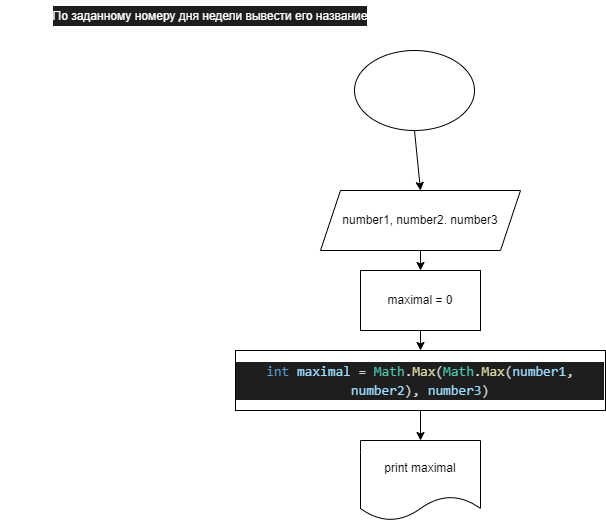

The diagram above was exported from draw.io. Its source (the exported page's mxGraphModel, read from the mxfile embedded in the PNG):
<mxGraphModel dx="1122" dy="606" grid="1" gridSize="10" guides="1" tooltips="1" connect="1" arrows="1" fold="1" page="1" pageScale="1" pageWidth="827" pageHeight="1169" math="0" shadow="0">
  <root>
    <mxCell id="0" />
    <mxCell id="1" parent="0" />
    <mxCell id="2" value="&lt;div style=&quot;background-color: rgb(30 , 30 , 30) ; font-family: &amp;#34;consolas&amp;#34; , &amp;#34;courier new&amp;#34; , monospace ; font-size: 14px ; line-height: 19px&quot;&gt;&lt;span style=&quot;font-family: &amp;#34;helvetica&amp;#34; ; font-size: 12px&quot;&gt;&lt;font color=&quot;#ffffff&quot;&gt;По заданному номеру дня недели вывести его название&lt;/font&gt;&lt;/span&gt;&lt;br&gt;&lt;/div&gt;" style="text;html=1;strokeColor=none;fillColor=none;align=center;verticalAlign=middle;whiteSpace=wrap;rounded=0;" parent="1" vertex="1">
      <mxGeometry width="420" height="30" as="geometry" />
    </mxCell>
    <mxCell id="24" style="edgeStyle=none;html=1;exitX=0.5;exitY=1;exitDx=0;exitDy=0;entryX=0.5;entryY=0;entryDx=0;entryDy=0;fontColor=#FFFFFF;" parent="1" source="19" target="37" edge="1">
      <mxGeometry relative="1" as="geometry">
        <mxPoint x="414" y="160" as="targetPoint" />
      </mxGeometry>
    </mxCell>
    <mxCell id="19" value="Start" style="ellipse;whiteSpace=wrap;html=1;fontColor=#FFFFFF;" parent="1" vertex="1">
      <mxGeometry x="354" y="50" width="120" height="80" as="geometry" />
    </mxCell>
    <mxCell id="39" value="" style="edgeStyle=none;html=1;" edge="1" parent="1" source="37" target="38">
      <mxGeometry relative="1" as="geometry" />
    </mxCell>
    <mxCell id="37" value="number1, number2. number3" style="shape=parallelogram;perimeter=parallelogramPerimeter;whiteSpace=wrap;html=1;fixedSize=1;" vertex="1" parent="1">
      <mxGeometry x="320" y="190" width="200" height="60" as="geometry" />
    </mxCell>
    <mxCell id="41" value="" style="edgeStyle=none;html=1;" edge="1" parent="1" source="38" target="40">
      <mxGeometry relative="1" as="geometry" />
    </mxCell>
    <mxCell id="38" value="maximal = 0" style="whiteSpace=wrap;html=1;" vertex="1" parent="1">
      <mxGeometry x="360" y="270" width="120" height="60" as="geometry" />
    </mxCell>
    <mxCell id="43" value="" style="edgeStyle=none;html=1;" edge="1" parent="1" source="40" target="42">
      <mxGeometry relative="1" as="geometry" />
    </mxCell>
    <mxCell id="40" value="&lt;div style=&quot;color: rgb(212 , 212 , 212) ; background-color: rgb(30 , 30 , 30) ; font-family: &amp;#34;consolas&amp;#34; , &amp;#34;courier new&amp;#34; , monospace ; font-size: 14px ; line-height: 19px&quot;&gt;&lt;span style=&quot;color: #569cd6&quot;&gt;int&lt;/span&gt; &lt;span style=&quot;color: #9cdcfe&quot;&gt;maximal&lt;/span&gt; = &lt;span style=&quot;color: #4ec9b0&quot;&gt;Math&lt;/span&gt;.&lt;span style=&quot;color: #dcdcaa&quot;&gt;Max&lt;/span&gt;(&lt;span style=&quot;color: #4ec9b0&quot;&gt;Math&lt;/span&gt;.&lt;span style=&quot;color: #dcdcaa&quot;&gt;Max&lt;/span&gt;(&lt;span style=&quot;color: #9cdcfe&quot;&gt;number1&lt;/span&gt;, &lt;span style=&quot;color: #9cdcfe&quot;&gt;number2&lt;/span&gt;), &lt;span style=&quot;color: #9cdcfe&quot;&gt;number3&lt;/span&gt;)&lt;/div&gt;" style="whiteSpace=wrap;html=1;" vertex="1" parent="1">
      <mxGeometry x="235" y="350" width="370" height="60" as="geometry" />
    </mxCell>
    <mxCell id="42" value="print maximal" style="shape=document;whiteSpace=wrap;html=1;boundedLbl=1;" vertex="1" parent="1">
      <mxGeometry x="360" y="440" width="120" height="80" as="geometry" />
    </mxCell>
  </root>
</mxGraphModel>